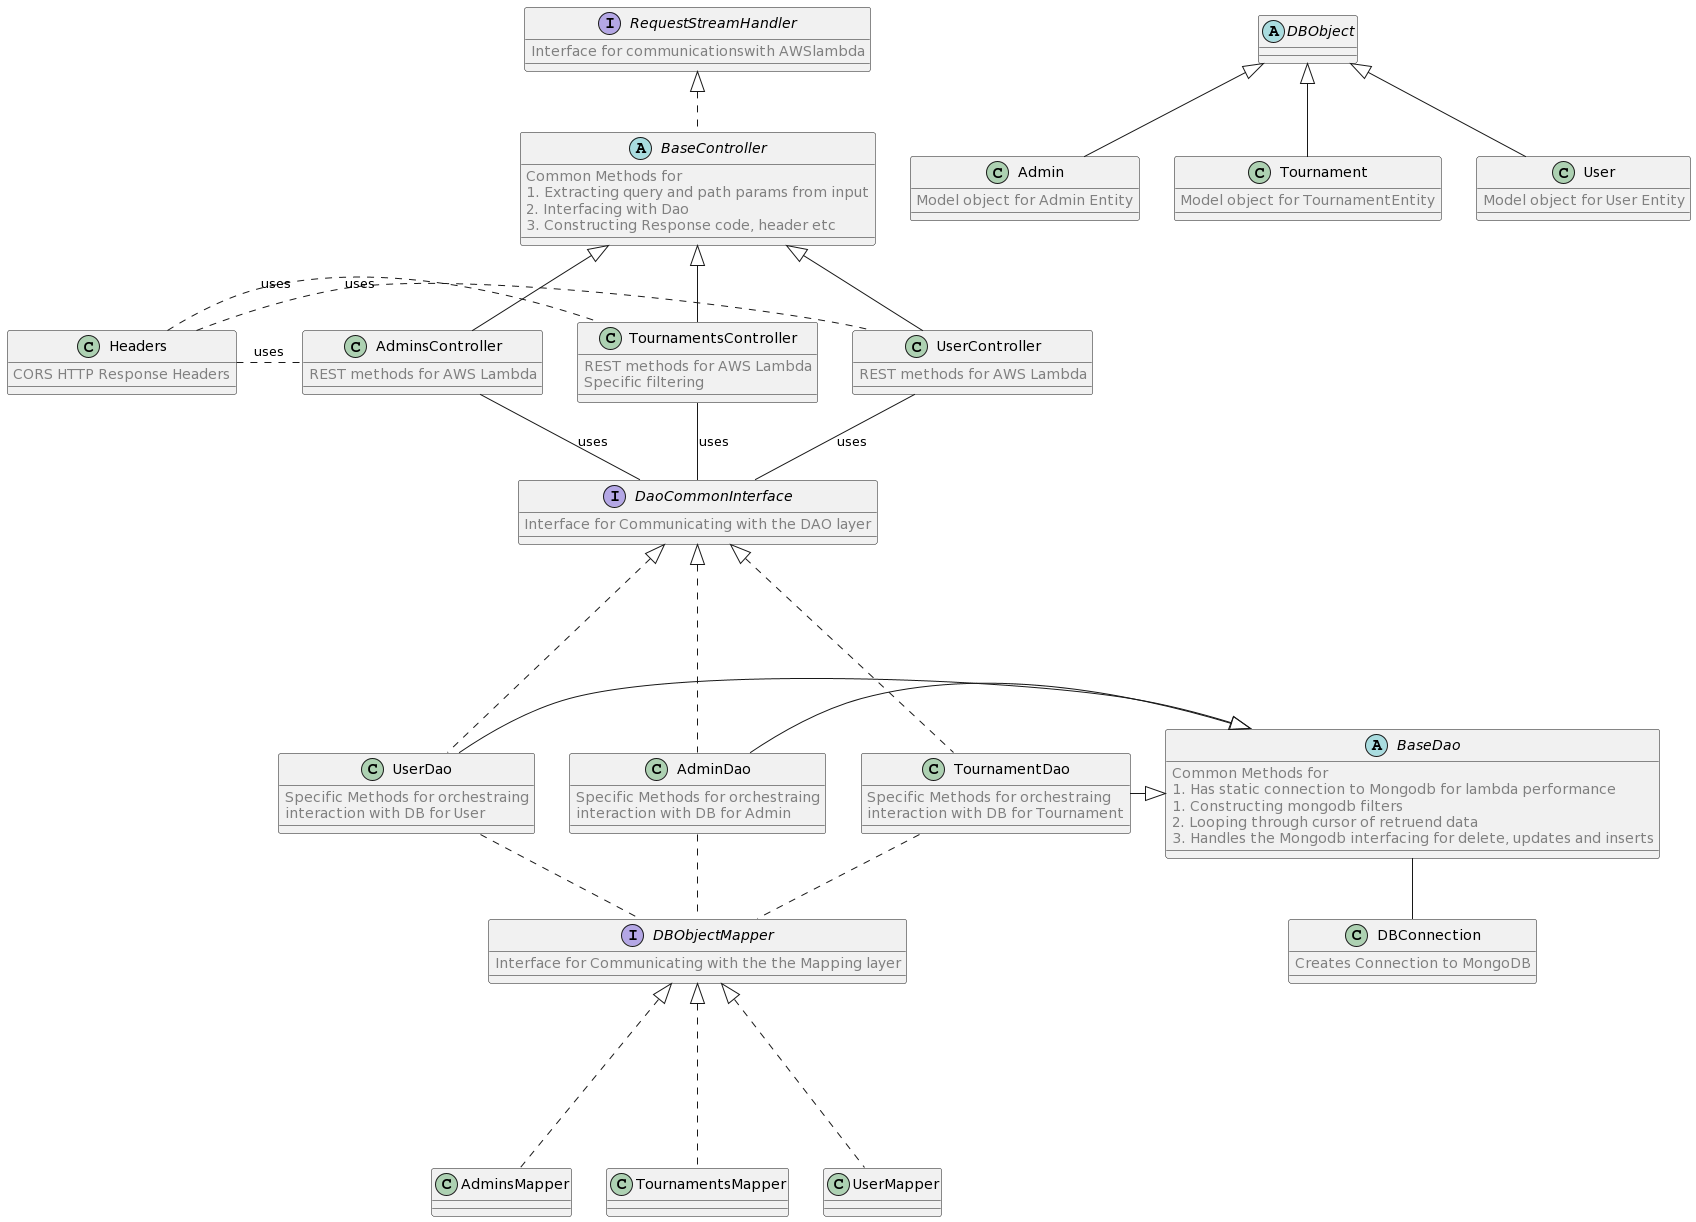

The diagram above was rendered by PlantUML. Its source (embedded in the PNG):
@startuml
!define COMMENT(x) <color:grey>x</color>
interface   RequestStreamHandler   {
 COMMENT(Interface for communicationswith AWSlambda )
}
interface   DaoCommonInterface{
 COMMENT(Interface for Communicating with the DAO layer)
}
interface DBObjectMapper {
 COMMENT(Interface for Communicating with the the Mapping layer )
}


class AdminsController  {
 COMMENT(REST methods for AWS Lambda)
}
class TournamentsController {
 COMMENT(REST methods for AWS Lambda)
 COMMENT(Specific filtering)
}
class UserController  {
 COMMENT(REST methods for AWS Lambda)
}

abstract class BaseController implements RequestStreamHandler{
 COMMENT(Common Methods for )
 COMMENT( "1. Extracting query and path params from input" )
 COMMENT( "2. Interfacing with Dao"  )
 COMMENT( "3. Constructing Response code, header etc")
}

together {
   class AdminsController  
   class TournamentsController 
   class UserController  
}

class Headers{
 COMMENT(CORS HTTP Response Headers)
}

AdminsController .left. Headers : uses
TournamentsController .left. Headers : uses
UserController .left. Headers : uses

BaseController <|-- AdminsController
BaseController <|-- TournamentsController
BaseController <|-- UserController

class Admin {
 COMMENT(Model object for Admin Entity)
}
class Tournament{
 COMMENT(Model object for TournamentEntity)
}
class User{
 COMMENT(Model object for User Entity)
}

abstract class DBObject {}

DBObject <|-down- Tournament
DBObject <|-down- Admin 
DBObject <|-down- User

class AdminDao  {
 COMMENT(Specific Methods for orchestraing)
 COMMENT(interaction with DB for Admin)
}
class TournamentDao {
 COMMENT(Specific Methods for orchestraing)
 COMMENT(interaction with DB for Tournament)
}
class UserDao {
 COMMENT(Specific Methods for orchestraing)
 COMMENT(interaction with DB for User)
}
abstract class BaseDao{
 COMMENT(Common Methods for )
 COMMENT( "1. Has static connection to Mongodb for lambda performance" )
 COMMENT( "1. Constructing mongodb filters" )
 COMMENT( "2. Looping through cursor of retruend data"  )
 COMMENT( "3. Handles the Mongodb interfacing for delete, updates and inserts")
}

class DBConnection{
 COMMENT( "Creates Connection to MongoDB")
}

DaoCommonInterface <|..down.. AdminDao 
DaoCommonInterface <|..down.. TournamentDao 
DaoCommonInterface <|..down.. UserDao 

BaseDao <|-left- TournamentDao
BaseDao <|-left- AdminDao
BaseDao <|-left- UserDao

BaseDao -- DBConnection
AdminsController -- DaoCommonInterface: uses
TournamentsController -- DaoCommonInterface : uses
UserController -- DaoCommonInterface: uses


DBObjectMapper .up. TournamentDao
DBObjectMapper .up. AdminDao
DBObjectMapper .up. UserDao

class AdminsMapper {}
class TournamentsMapper {}
class UserMapper{}

DBObjectMapper <|..down.. AdminsMapper 
DBObjectMapper <|..down.. TournamentsMapper  
DBObjectMapper <|..down.. UserMapper
@enduml